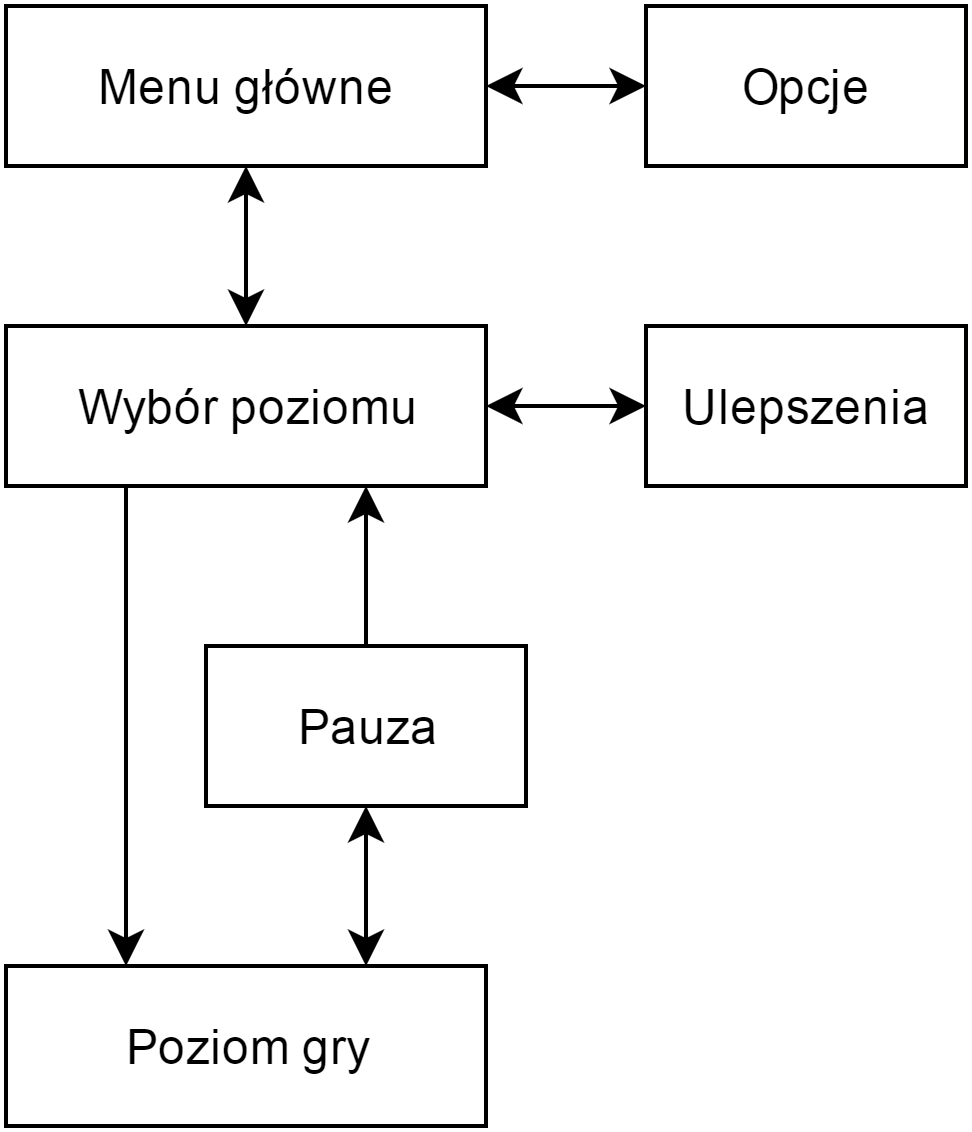

The diagram above was exported from draw.io. Its source (the exported page's mxGraphModel, read from the mxfile embedded in the PNG):
<mxGraphModel dx="1426" dy="696" grid="1" gridSize="10" guides="1" tooltips="1" connect="1" arrows="1" fold="1" page="1" pageScale="1" pageWidth="826" pageHeight="1169" background="#ffffff" math="0" shadow="0">
  <root>
    <mxCell id="0" />
    <mxCell id="1" parent="0" />
    <mxCell id="2" value="Menu główne" style="whiteSpace=wrap;html=1;" vertex="1" parent="1">
      <mxGeometry x="40" y="40" width="120" height="40" as="geometry" />
    </mxCell>
    <mxCell id="3" value="Opcje" style="whiteSpace=wrap;html=1;" vertex="1" parent="1">
      <mxGeometry x="200" y="40" width="80" height="40" as="geometry" />
    </mxCell>
    <mxCell id="5" value="" style="endArrow=classic;startArrow=classic;html=1;entryX=1;entryY=0.5;" edge="1" parent="1" source="3" target="2">
      <mxGeometry width="50" height="50" relative="1" as="geometry">
        <mxPoint x="129.28932188134524" y="110" as="sourcePoint" />
        <mxPoint x="160" y="60" as="targetPoint" />
      </mxGeometry>
    </mxCell>
    <mxCell id="6" value="Wybór poziomu" style="whiteSpace=wrap;html=1;" vertex="1" parent="1">
      <mxGeometry x="40" y="120" width="120" height="40" as="geometry" />
    </mxCell>
    <mxCell id="7" value="" style="endArrow=classic;startArrow=classic;html=1;entryX=0.5;entryY=1;exitX=0.5;exitY=0;" edge="1" parent="1" source="6" target="2">
      <mxGeometry width="50" height="50" relative="1" as="geometry">
        <mxPoint x="70" y="130" as="sourcePoint" />
        <mxPoint x="120" y="80" as="targetPoint" />
      </mxGeometry>
    </mxCell>
    <mxCell id="8" value="Ulepszenia" style="whiteSpace=wrap;html=1;" vertex="1" parent="1">
      <mxGeometry x="200" y="120" width="80" height="40" as="geometry" />
    </mxCell>
    <mxCell id="9" value="" style="endArrow=classic;startArrow=classic;html=1;exitX=1;exitY=0.5;entryX=0;entryY=0.5;" edge="1" parent="1" source="6" target="8">
      <mxGeometry width="50" height="50" relative="1" as="geometry">
        <mxPoint x="170" y="220" as="sourcePoint" />
        <mxPoint x="220" y="170" as="targetPoint" />
      </mxGeometry>
    </mxCell>
    <mxCell id="10" value="Poziom gry" style="whiteSpace=wrap;html=1;" vertex="1" parent="1">
      <mxGeometry x="40" y="280" width="120" height="40" as="geometry" />
    </mxCell>
    <mxCell id="11" value="" style="endArrow=classic;html=1;exitX=0.25;exitY=1;entryX=0.25;entryY=0;" edge="1" parent="1" source="6" target="10">
      <mxGeometry width="50" height="50" relative="1" as="geometry">
        <mxPoint x="90" y="230" as="sourcePoint" />
        <mxPoint x="140" y="180" as="targetPoint" />
      </mxGeometry>
    </mxCell>
    <mxCell id="12" value="Pauza" style="whiteSpace=wrap;html=1;" vertex="1" parent="1">
      <mxGeometry x="90" y="200" width="80" height="40" as="geometry" />
    </mxCell>
    <mxCell id="13" value="" style="endArrow=classic;startArrow=classic;html=1;exitX=0.5;exitY=1;entryX=0.75;entryY=0;" edge="1" parent="1" source="12" target="10">
      <mxGeometry width="50" height="50" relative="1" as="geometry">
        <mxPoint x="280" y="300" as="sourcePoint" />
        <mxPoint x="330" y="250" as="targetPoint" />
      </mxGeometry>
    </mxCell>
    <mxCell id="14" value="" style="endArrow=classic;html=1;entryX=0.75;entryY=1;exitX=0.5;exitY=0;" edge="1" parent="1" source="12" target="6">
      <mxGeometry width="50" height="50" relative="1" as="geometry">
        <mxPoint x="210" y="260" as="sourcePoint" />
        <mxPoint x="260" y="210" as="targetPoint" />
      </mxGeometry>
    </mxCell>
  </root>
</mxGraphModel>